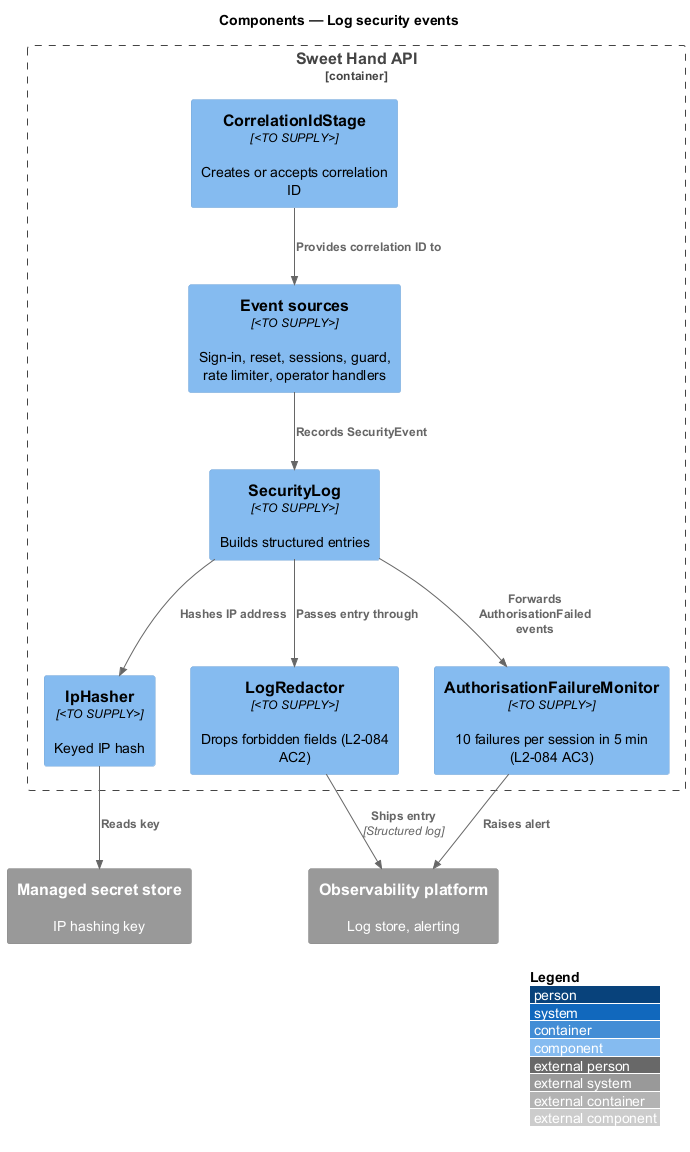

The diagram above was rendered by PlantUML. Its source (embedded in the PNG):
@startuml
!include <C4/C4_Component>
LAYOUT_WITH_LEGEND()
title Components — Log security events

Container_Boundary(api, "Sweet Hand API") {
  Component(corr, "CorrelationIdStage", "<TO SUPPLY>", "Creates or accepts correlation ID")
  Component(sources, "Event sources", "<TO SUPPLY>", "Sign-in, reset, sessions, guard, rate limiter, operator handlers")
  Component(seclog, "SecurityLog", "<TO SUPPLY>", "Builds structured entries")
  Component(iphash, "IpHasher", "<TO SUPPLY>", "Keyed IP hash")
  Component(redactor, "LogRedactor", "<TO SUPPLY>", "Drops forbidden fields (L2-084 AC2)")
  Component(monitor, "AuthorisationFailureMonitor", "<TO SUPPLY>", "10 failures per session in 5 min (L2-084 AC3)")
}
System_Ext(secrets, "Managed secret store", "IP hashing key")
System_Ext(obs, "Observability platform", "Log store, alerting")

Rel(corr, sources, "Provides correlation ID to")
Rel(sources, seclog, "Records SecurityEvent")
Rel(seclog, iphash, "Hashes IP address")
Rel(iphash, secrets, "Reads key")
Rel(seclog, redactor, "Passes entry through")
Rel(seclog, monitor, "Forwards AuthorisationFailed events")
Rel(redactor, obs, "Ships entry", "Structured log")
Rel(monitor, obs, "Raises alert")
@enduml